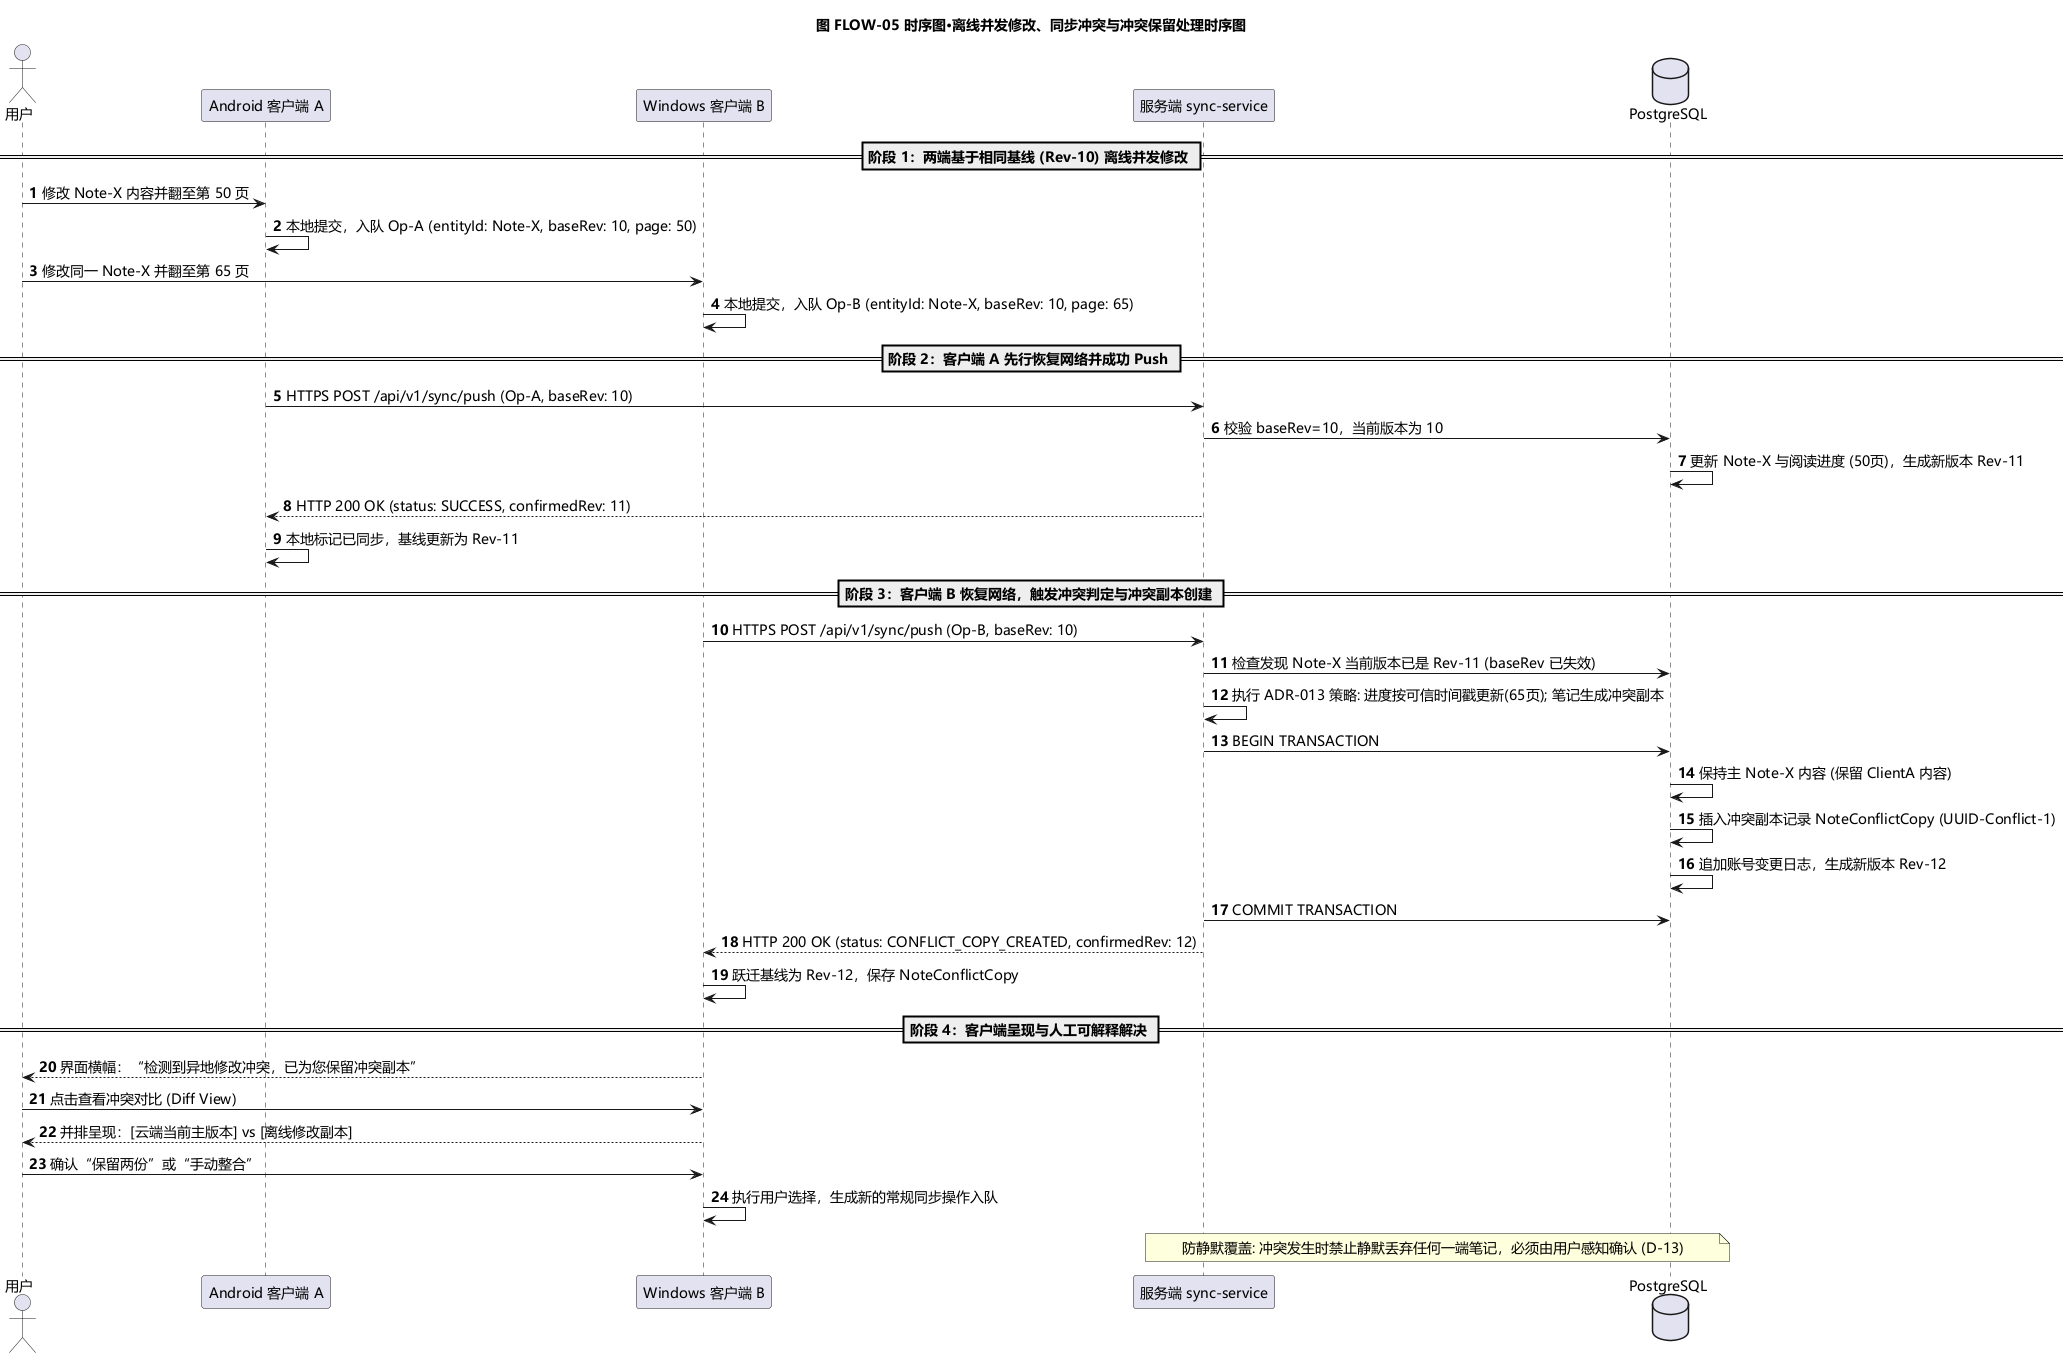

The diagram above was rendered by PlantUML. Its source (embedded in the PNG):
@startuml FLOW-05-离线并发修改同步冲突与冲突保留处理时序图
title 图 FLOW-05 时序图·离线并发修改、同步冲突与冲突保留处理时序图
autonumber
skinparam shadowing false
skinparam defaultFontName Microsoft YaHei
skinparam defaultFontSize 14
skinparam ParticipantPadding 10
skinparam BoxPadding 10

actor "用户" as User
participant "Android 客户端 A" as ClientA
participant "Windows 客户端 B" as ClientB
participant "服务端 sync-service" as Server
database "PostgreSQL" as DB

== 阶段 1：两端基于相同基线 (Rev-10) 离线并发修改 ==

User -> ClientA : 修改 Note-X 内容并翻至第 50 页
ClientA -> ClientA : 本地提交，入队 Op-A (entityId: Note-X, baseRev: 10, page: 50)

User -> ClientB : 修改同一 Note-X 并翻至第 65 页
ClientB -> ClientB : 本地提交，入队 Op-B (entityId: Note-X, baseRev: 10, page: 65)

== 阶段 2：客户端 A 先行恢复网络并成功 Push ==

ClientA -> Server : HTTPS POST /api/v1/sync/push (Op-A, baseRev: 10)
Server -> DB : 校验 baseRev=10，当前版本为 10
DB -> DB : 更新 Note-X 与阅读进度 (50页)，生成新版本 Rev-11
Server --> ClientA : HTTP 200 OK (status: SUCCESS, confirmedRev: 11)
ClientA -> ClientA : 本地标记已同步，基线更新为 Rev-11

== 阶段 3：客户端 B 恢复网络，触发冲突判定与冲突副本创建 ==

ClientB -> Server : HTTPS POST /api/v1/sync/push (Op-B, baseRev: 10)
Server -> DB : 检查发现 Note-X 当前版本已是 Rev-11 (baseRev 已失效)

Server -> Server : 执行 ADR-013 策略: 进度按可信时间戳更新(65页); 笔记生成冲突副本

Server -> DB : BEGIN TRANSACTION
DB -> DB : 保持主 Note-X 内容 (保留 ClientA 内容)
DB -> DB : 插入冲突副本记录 NoteConflictCopy (UUID-Conflict-1)
DB -> DB : 追加账号变更日志，生成新版本 Rev-12
Server -> DB : COMMIT TRANSACTION

Server --> ClientB : HTTP 200 OK (status: CONFLICT_COPY_CREATED, confirmedRev: 12)
ClientB -> ClientB : 跃迁基线为 Rev-12，保存 NoteConflictCopy

== 阶段 4：客户端呈现与人工可解释解决 ==

ClientB --> User : 界面横幅：“检测到异地修改冲突，已为您保留冲突副本”
User -> ClientB : 点击查看冲突对比 (Diff View)
ClientB --> User : 并排呈现：[云端当前主版本] vs [离线修改副本]
User -> ClientB : 确认“保留两份”或“手动整合”
ClientB -> ClientB : 执行用户选择，生成新的常规同步操作入队

note over Server, DB : 防静默覆盖: 冲突发生时禁止静默丢弃任何一端笔记，必须由用户感知确认 (D-13)

@enduml